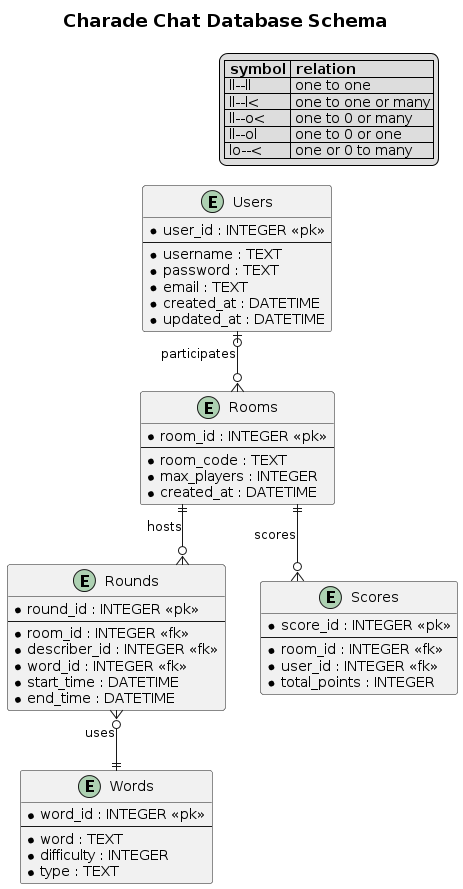

The diagram above was rendered by PlantUML. Its source (embedded in the PNG):
@startuml
title <size :18> Charade Chat Database Schema </size> 

skinparam linetype ortho
skinparam titleBorderRoundCorner 15
skinparam titleBorderThickness 2

legend top right
|= symbol |= relation |
| ll--ll | one to one |
| ll--l<| one to one or many |
| ll--o<| one to 0 or many |
| ll--ol| one to 0 or one |
| lo--<| one or 0 to many |
endlegend

entity "Users" {
  *user_id : INTEGER <<pk>>
  ---
  *username : TEXT
  *password : TEXT
  *email : TEXT
  *created_at : DATETIME
  *updated_at : DATETIME
}

entity "Rooms" {
  *room_id : INTEGER <<pk>>
  ---
  *room_code : TEXT
  *max_players : INTEGER
  *created_at : DATETIME
}

entity "Rounds" {
  *round_id : INTEGER <<pk>>
  ---
  *room_id : INTEGER <<fk>>
  *describer_id : INTEGER <<fk>>
  *word_id : INTEGER <<fk>>
  *start_time : DATETIME
  *end_time : DATETIME
}

entity "Words" {
  *word_id : INTEGER <<pk>>
  ---
  *word : TEXT
  *difficulty : INTEGER
  *type : TEXT
}

entity "Scores" {
  *score_id : INTEGER <<pk>>
  ---
  *room_id : INTEGER <<fk>>
  *user_id : INTEGER <<fk>>
  *total_points : INTEGER
}

Users |o--o{ Rooms : "participates"
Rooms ||--o{ Rounds : "hosts"
Rooms ||--o{ Scores : "scores"
Rounds }o--|| Words : "uses"
@enduml